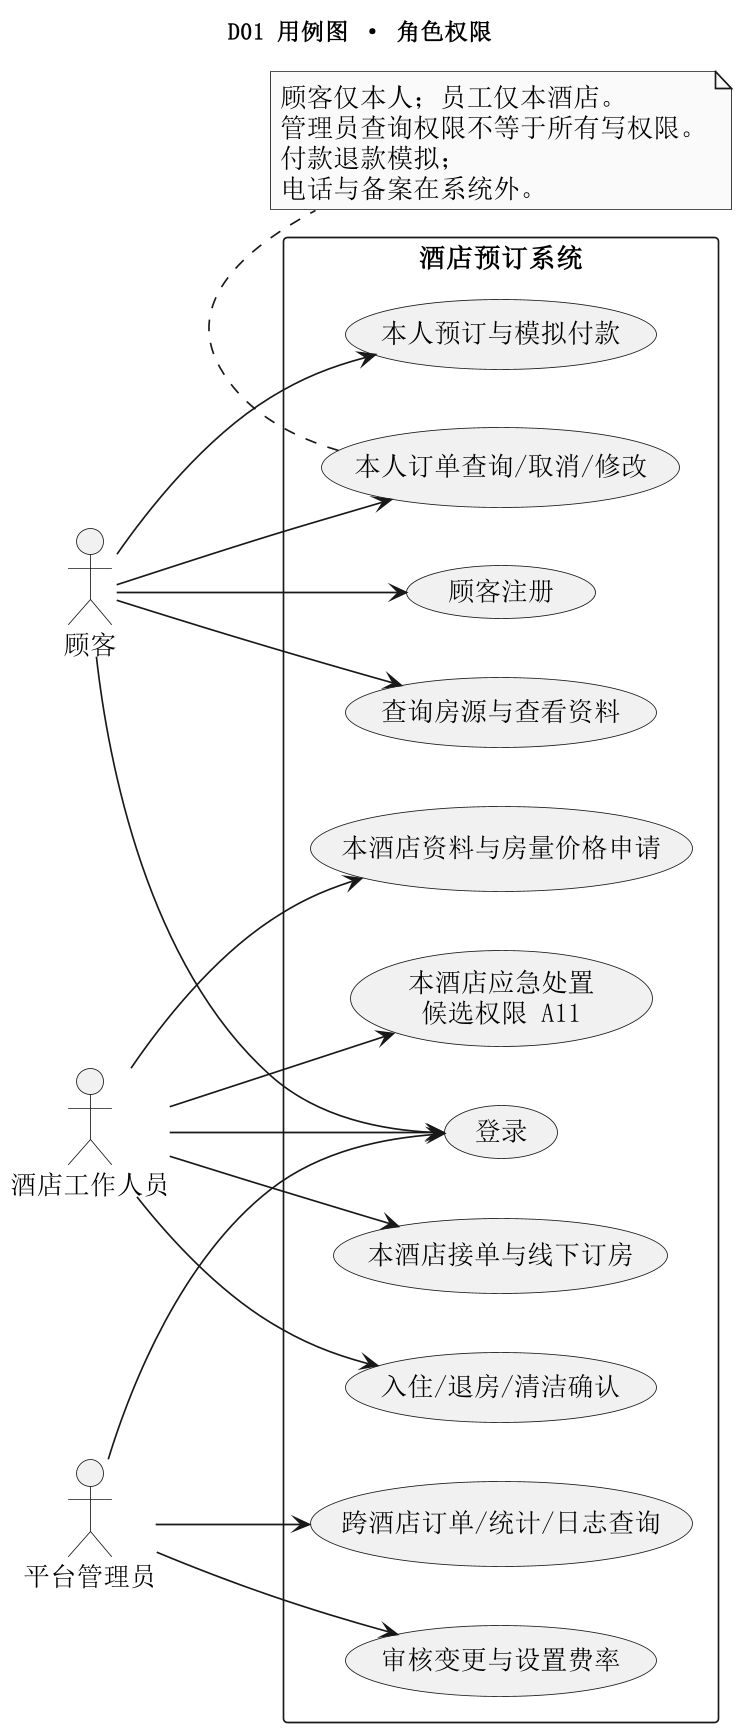

The diagram above was rendered by PlantUML. Its source (embedded in the PNG):
@startuml
skinparam monochrome true
skinparam shadowing false
skinparam defaultFontName SimSun
skinparam defaultFontSize 16
skinparam dpi 160
skinparam wrapWidth 210
skinparam maxMessageSize 120
title D01 用例图 · 角色权限
left to right direction
actor 顾客 as C
actor 酒店工作人员 as S
actor 平台管理员 as A
rectangle 酒店预订系统 {
usecase "登录" as U1
usecase "顾客注册" as U11
usecase "查询房源与查看资料" as U2
usecase "本人预订与模拟付款" as U3
usecase "本人订单查询/取消/修改" as U4
usecase "本酒店接单与线下订房" as U5
usecase "入住/退房/清洁确认" as U6
usecase "本酒店资料与房量价格申请" as U7
usecase "本酒店应急处置\n候选权限 A11" as U8
usecase "审核变更与设置费率" as U9
usecase "跨酒店订单/统计/日志查询" as U10
}
C --> U1
C --> U11
C --> U2
C --> U3
C --> U4
S --> U1
S --> U5
S --> U6
S --> U7
S --> U8
A --> U1
A --> U9
A --> U10
note bottom of U4
顾客仅本人；员工仅本酒店。
管理员查询权限不等于所有写权限。
付款退款模拟；电话与备案在系统外。
end note

@enduml